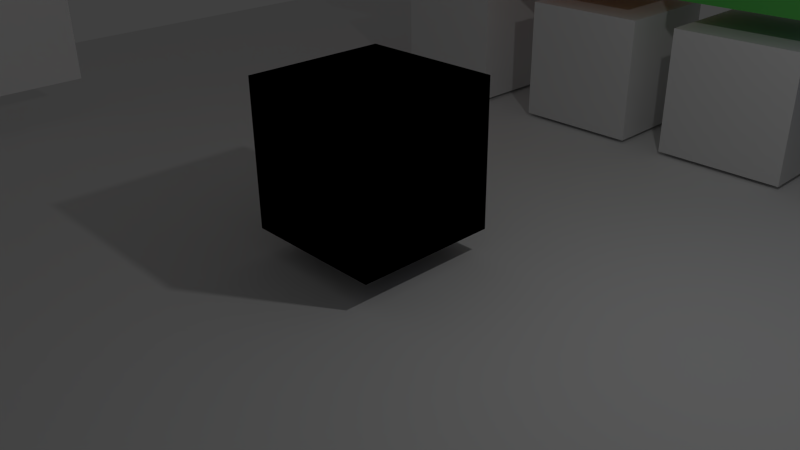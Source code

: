 # Source: materals.blend  (saved by Blender 2.66.1; exported with 4.5.12 LTS)
import bpy
from mathutils import Matrix  # noqa: F401  (used for matrix-valued properties, if any)

bpy.ops.wm.read_factory_settings(use_empty=True)
scene = bpy.context.scene
scene.name = 'Scene'

# ---- collections
col_collection_1 = bpy.data.collections.new('Collection 1'); scene.collection.children.link(col_collection_1)
col_collection_10 = bpy.data.collections.new('Collection 10'); scene.collection.children.link(col_collection_10)
col_collection_20 = bpy.data.collections.new('Collection 20'); scene.collection.children.link(col_collection_20)

# ---- materials (node trees are filled in below, after node groups)
mat_wall = bpy.data.materials.new('Wall')
mat_wall.alpha_threshold = 0.0
mat_wall.use_transparent_shadow = False
mat_wall.diffuse_color = (1.0, 1.0, 1.0, 1.0)
mat_wall.roughness = 0.5
mat_wall.line_color = (0.0, 0.0, 0.0, 1.0)
mat_floor = bpy.data.materials.new('Floor')
mat_floor.alpha_threshold = 0.0
mat_floor.use_transparent_shadow = False
mat_floor.roughness = 0.5
mat_floor.line_color = (0.0, 0.0, 0.0, 1.0)
mat_pathnode_001 = bpy.data.materials.new('PathNode.001')
mat_pathnode_001.alpha_threshold = 0.0
mat_pathnode_001.use_transparent_shadow = False
mat_pathnode_001.diffuse_color = (0.8, 0.04147, 0.08223, 1.0)
mat_pathnode_001.roughness = 0.5
mat_pathnode_001.line_color = (0.0, 0.0, 0.0, 1.0)
mat_pathnode_002 = bpy.data.materials.new('PathNode.002')
mat_pathnode_002.alpha_threshold = 0.0
mat_pathnode_002.use_transparent_shadow = False
mat_pathnode_002.diffuse_color = (0.8, 0.3981, 0.1361, 1.0)
mat_pathnode_002.roughness = 0.5
mat_pathnode_002.line_color = (0.0, 0.0, 0.0, 1.0)
mat_pathnode_004 = bpy.data.materials.new('PathNode.004')
mat_pathnode_004.alpha_threshold = 0.0
mat_pathnode_004.use_transparent_shadow = False
mat_pathnode_004.diffuse_color = (0.007143, 0.05308, 0.8, 1.0)
mat_pathnode_004.roughness = 0.5
mat_pathnode_004.line_color = (0.0, 0.0, 0.0, 1.0)
mat_pathnode_003 = bpy.data.materials.new('PathNode.003')
mat_pathnode_003.alpha_threshold = 0.0
mat_pathnode_003.use_transparent_shadow = False
mat_pathnode_003.diffuse_color = (0.1034, 0.5231, 0.0981, 1.0)
mat_pathnode_003.roughness = 0.5
mat_pathnode_003.line_color = (0.0, 0.0, 0.0, 1.0)
mat_silhouette = bpy.data.materials.new('Silhouette')
mat_silhouette.alpha_threshold = 0.0
mat_silhouette.use_transparent_shadow = False
mat_silhouette.diffuse_color = (0.0, 0.0, 0.0, 1.0)
mat_silhouette.roughness = 0.5
mat_silhouette.line_color = (0.0, 0.0, 0.0, 1.0)

# ---- material node trees

# ---- world
world_world = bpy.data.worlds.new('World'); scene.world = world_world
world_world.color = (0.05088, 0.05088, 0.05088)
world_world.use_sun_shadow = False
world_world.sun_shadow_jitter_overblur = 0.0
world_world.cycles.sampling_method = 'MANUAL'
world_world.cycles.sample_map_resolution = 256

# ---- cameras
cam_camera = bpy.data.cameras.new('Camera')
cam_camera.clip_end = 100.0
cam_camera.lens = 35.0
cam_camera.sensor_width = 32.0
cam_camera.sensor_height = 18.0
cam_camera.ortho_scale = 7.314
cam_camera.dof.focus_distance = 0.0
cam_camera.dof.aperture_fstop = 128.0

# ---- lights
light_lamp = bpy.data.lights.new('Lamp', 'POINT')
light_lamp.transmission_factor = 0.0
light_lamp.cutoff_distance = 30.0
light_lamp.energy = 100.0
light_lamp.shadow_buffer_clip_start = 1.001
light_lamp.shadow_soft_size = 0.1
light_lamp.shadow_maximum_resolution = 0.006
light_lamp.use_absolute_resolution = True
light_lamp.cycles.use_multiple_importance_sampling = False

# ---- meshes
me_cube_011 = bpy.data.meshes.new('Cube.011')
me_cube_011.from_pydata([(-1.0, -1.0, -1.0), (-1.0, 1.0, -1.0), (1.0, 1.0, -1.0), (1.0, -1.0, -1.0), (-1.0, -1.0, 1.0), (-1.0, 1.0, 1.0), (1.0, 1.0, 1.0), (1.0, -1.0, 1.0)], [], [(4, 5, 1, 0), (5, 6, 2, 1), (6, 7, 3, 2), (7, 4, 0, 3), (0, 1, 2, 3), (7, 6, 5, 4)])
me_cube_011.materials.append(mat_wall)
me_cube_011.use_remesh_preserve_volume = False
me_cube_011.use_remesh_preserve_attributes = False
me_cube_011.use_mirror_vertex_groups = False
me_cube_011.update()
me_plane = bpy.data.meshes.new('Plane')
me_plane.from_pydata([(1.0, -1.0, 0.0), (-1.0, -1.0, 0.0), (1.0, 1.0, 0.0), (-1.0, 1.0, 0.0)], [], [(1, 0, 2, 3)])
me_plane.materials.append(mat_floor)
me_plane.use_remesh_preserve_volume = False
me_plane.use_remesh_preserve_attributes = False
me_plane.use_mirror_vertex_groups = False
me_plane.update()
me_cube_008 = bpy.data.meshes.new('Cube.008')
me_cube_008.from_pydata([(-1.0, -1.0, -1.0), (-1.0, 1.0, -1.0), (1.0, 1.0, -1.0), (1.0, -1.0, -1.0), (-1.0, -1.0, 1.0), (-1.0, 1.0, 1.0), (1.0, 1.0, 1.0), (1.0, -1.0, 1.0)], [], [(4, 5, 1, 0), (5, 6, 2, 1), (6, 7, 3, 2), (7, 4, 0, 3), (0, 1, 2, 3), (7, 6, 5, 4)])
me_cube_008.materials.append(mat_pathnode_001)
me_cube_008.use_remesh_preserve_volume = False
me_cube_008.use_remesh_preserve_attributes = False
me_cube_008.use_mirror_vertex_groups = False
me_cube_008.update()
me_cube_007 = bpy.data.meshes.new('Cube.007')
me_cube_007.from_pydata([(-1.0, -1.0, -1.0), (-1.0, 1.0, -1.0), (1.0, 1.0, -1.0), (1.0, -1.0, -1.0), (-1.0, -1.0, 1.0), (-1.0, 1.0, 1.0), (1.0, 1.0, 1.0), (1.0, -1.0, 1.0)], [], [(4, 5, 1, 0), (5, 6, 2, 1), (6, 7, 3, 2), (7, 4, 0, 3), (0, 1, 2, 3), (7, 6, 5, 4)])
me_cube_007.materials.append(mat_pathnode_002)
me_cube_007.use_remesh_preserve_volume = False
me_cube_007.use_remesh_preserve_attributes = False
me_cube_007.use_mirror_vertex_groups = False
me_cube_007.update()
me_cube_006 = bpy.data.meshes.new('Cube.006')
me_cube_006.from_pydata([(-1.0, -1.0, -1.0), (-1.0, 1.0, -1.0), (1.0, 1.0, -1.0), (1.0, -1.0, -1.0), (-1.0, -1.0, 1.0), (-1.0, 1.0, 1.0), (1.0, 1.0, 1.0), (1.0, -1.0, 1.0)], [], [(4, 5, 1, 0), (5, 6, 2, 1), (6, 7, 3, 2), (7, 4, 0, 3), (0, 1, 2, 3), (7, 6, 5, 4)])
me_cube_006.materials.append(mat_pathnode_004)
me_cube_006.use_remesh_preserve_volume = False
me_cube_006.use_remesh_preserve_attributes = False
me_cube_006.use_mirror_vertex_groups = False
me_cube_006.update()
me_cube_005 = bpy.data.meshes.new('Cube.005')
me_cube_005.from_pydata([(-1.0, -1.0, -1.0), (-1.0, 1.0, -1.0), (1.0, 1.0, -1.0), (1.0, -1.0, -1.0), (-1.0, -1.0, 1.0), (-1.0, 1.0, 1.0), (1.0, 1.0, 1.0), (1.0, -1.0, 1.0)], [], [(4, 5, 1, 0), (5, 6, 2, 1), (6, 7, 3, 2), (7, 4, 0, 3), (0, 1, 2, 3), (7, 6, 5, 4)])
me_cube_005.materials.append(mat_pathnode_003)
me_cube_005.use_remesh_preserve_volume = False
me_cube_005.use_remesh_preserve_attributes = False
me_cube_005.use_mirror_vertex_groups = False
me_cube_005.update()
me_cube_004 = bpy.data.meshes.new('Cube.004')
me_cube_004.from_pydata([(-1.0, -1.0, -1.0), (-1.0, 1.0, -1.0), (1.0, 1.0, -1.0), (1.0, -1.0, -1.0), (-1.0, -1.0, 1.0), (-1.0, 1.0, 1.0), (1.0, 1.0, 1.0), (1.0, -1.0, 1.0)], [], [(4, 5, 1, 0), (5, 6, 2, 1), (6, 7, 3, 2), (7, 4, 0, 3), (0, 1, 2, 3), (7, 6, 5, 4)])
me_cube_004.materials.append(None)
me_cube_004.use_remesh_preserve_volume = False
me_cube_004.use_remesh_preserve_attributes = False
me_cube_004.use_mirror_vertex_groups = False
me_cube_004.update()
me_cube_003 = bpy.data.meshes.new('Cube.003')
me_cube_003.from_pydata([(-1.0, -1.0, -1.0), (-1.0, 1.0, -1.0), (1.0, 1.0, -1.0), (1.0, -1.0, -1.0), (-1.0, -1.0, 1.0), (-1.0, 1.0, 1.0), (1.0, 1.0, 1.0), (1.0, -1.0, 1.0)], [], [(4, 5, 1, 0), (5, 6, 2, 1), (6, 7, 3, 2), (7, 4, 0, 3), (0, 1, 2, 3), (7, 6, 5, 4)])
me_cube_003.materials.append(None)
me_cube_003.use_remesh_preserve_volume = False
me_cube_003.use_remesh_preserve_attributes = False
me_cube_003.use_mirror_vertex_groups = False
me_cube_003.update()
me_cube_002 = bpy.data.meshes.new('Cube.002')
me_cube_002.from_pydata([(-1.0, -1.0, -1.0), (-1.0, 1.0, -1.0), (1.0, 1.0, -1.0), (1.0, -1.0, -1.0), (-1.0, -1.0, 1.0), (-1.0, 1.0, 1.0), (1.0, 1.0, 1.0), (1.0, -1.0, 1.0)], [], [(4, 5, 1, 0), (5, 6, 2, 1), (6, 7, 3, 2), (7, 4, 0, 3), (0, 1, 2, 3), (7, 6, 5, 4)])
me_cube_002.materials.append(None)
me_cube_002.use_remesh_preserve_volume = False
me_cube_002.use_remesh_preserve_attributes = False
me_cube_002.use_mirror_vertex_groups = False
me_cube_002.update()
me_cube_000 = bpy.data.meshes.new('Cube.000')
me_cube_000.from_pydata([(-1.0, -1.0, -1.0), (-1.0, 1.0, -1.0), (1.0, 1.0, -1.0), (1.0, -1.0, -1.0), (-1.0, -1.0, 1.0), (-1.0, 1.0, 1.0), (1.0, 1.0, 1.0), (1.0, -1.0, 1.0)], [], [(4, 5, 1, 0), (5, 6, 2, 1), (6, 7, 3, 2), (7, 4, 0, 3), (0, 1, 2, 3), (7, 6, 5, 4)])
me_cube_000.materials.append(None)
me_cube_000.use_remesh_preserve_volume = False
me_cube_000.use_remesh_preserve_attributes = False
me_cube_000.use_mirror_vertex_groups = False
me_cube_000.update()
me_cube_001 = bpy.data.meshes.new('Cube.001')
me_cube_001.from_pydata([(-1.0, -1.0, -1.0), (-1.0, 1.0, -1.0), (1.0, 1.0, -1.0), (1.0, -1.0, -1.0), (-1.0, -1.0, 1.0), (-1.0, 1.0, 1.0), (1.0, 1.0, 1.0), (1.0, -1.0, 1.0)], [], [(4, 5, 1, 0), (5, 6, 2, 1), (6, 7, 3, 2), (7, 4, 0, 3), (0, 1, 2, 3), (7, 6, 5, 4)])
me_cube_001.materials.append(mat_silhouette)
me_cube_001.use_remesh_preserve_volume = False
me_cube_001.use_remesh_preserve_attributes = False
me_cube_001.use_mirror_vertex_groups = False
me_cube_001.update()

# ---- objects
ob_cube_009 = bpy.data.objects.new('Cube.009', me_cube_011)
ob_plane = bpy.data.objects.new('Plane', me_plane)
ob_cube_008 = bpy.data.objects.new('Cube.008', me_cube_008)
ob_cube_007 = bpy.data.objects.new('Cube.007', me_cube_007)
ob_cube_006 = bpy.data.objects.new('Cube.006', me_cube_006)
ob_cube_005 = bpy.data.objects.new('Cube.005', me_cube_005)
ob_cube_004 = bpy.data.objects.new('Cube.004', me_cube_004)
ob_cube_003 = bpy.data.objects.new('Cube.003', me_cube_003)
ob_cube_002 = bpy.data.objects.new('Cube.002', me_cube_002)
ob_cube_001 = bpy.data.objects.new('Cube.001', me_cube_000)
ob_cube = bpy.data.objects.new('Cube', me_cube_001)
ob_lamp = bpy.data.objects.new('Lamp', light_lamp)
ob_camera = bpy.data.objects.new('Camera', cam_camera)

# ---- transforms, parenting, visibility, modifiers, constraints
ob_cube_009.location = (-8.152, -4.1, 2.62)
ob_cube_009.scale = (0.1364, 4.033, 1.994)
ob_cube_009.lineart.crease_threshold = 0.0
ob_plane.location = (0.0, 0.0, 0.0)
ob_plane.scale = (-12.95, -12.95, -12.95)
ob_plane.lineart.crease_threshold = 0.0
ob_cube_008.location = (-4.042, 6.544, 3.484)
ob_cube_008.lineart.crease_threshold = 0.0
ob_cube_007.location = (-0.9804, 6.544, 3.484)
ob_cube_007.lineart.crease_threshold = 0.0
ob_cube_006.location = (4.765, 6.544, 3.484)
ob_cube_006.lineart.crease_threshold = 0.0
ob_cube_005.location = (1.703, 6.544, 3.484)
ob_cube_005.lineart.crease_threshold = 0.0
ob_cube_004.location = (1.703, 6.544, 1.06)
ob_cube_004.lineart.crease_threshold = 0.0
ob_cube_003.location = (4.765, 6.544, 1.06)
ob_cube_003.lineart.crease_threshold = 0.0
ob_cube_002.location = (-0.9804, 6.544, 1.06)
ob_cube_002.lineart.crease_threshold = 0.0
ob_cube_001.location = (-4.042, 6.544, 1.06)
ob_cube_001.lineart.crease_threshold = 0.0
ob_cube.location = (0.0, 0.0, 1.368)
ob_cube.lineart.crease_threshold = 0.0
ob_lamp.location = (4.076, 1.005, 5.904)
ob_lamp.rotation_euler = (0.6503, 0.05522, 1.866)
ob_lamp.lock_rotations_4d = False
ob_lamp.empty_display_type = 'ARROWS'
ob_lamp.color = (0.0, 0.0, 0.0, 0.0)
ob_lamp.lineart.crease_threshold = 0.0
ob_camera.location = (7.481, -6.508, 5.344)
ob_camera.rotation_euler = (1.109, 0.01082, 0.8149)
ob_camera.lock_rotations_4d = False
ob_camera.empty_display_type = 'ARROWS'
ob_camera.color = (0.0, 0.0, 0.0, 0.0)
ob_camera.display_type = 'WIRE'
ob_camera.lineart.crease_threshold = 0.0

# ---- collection membership
col_collection_1.objects.link(ob_cube_009)
col_collection_1.objects.link(ob_plane)
col_collection_1.objects.link(ob_cube_008)
col_collection_1.objects.link(ob_cube_007)
col_collection_1.objects.link(ob_cube_006)
col_collection_1.objects.link(ob_cube_005)
col_collection_1.objects.link(ob_cube_004)
col_collection_1.objects.link(ob_cube_003)
col_collection_1.objects.link(ob_cube_002)
col_collection_1.objects.link(ob_cube_001)
col_collection_1.objects.link(ob_cube)
col_collection_10.objects.link(ob_lamp)
col_collection_20.objects.link(ob_camera)

# ---- scene / render settings (as saved in the file)
scene.camera = ob_camera
scene.frame_start = 1; scene.frame_end = 250; scene.frame_set(1)
scene.render.engine = 'BLENDER_EEVEE_NEXT'
scene.render.image_settings.color_mode = 'RGB'
scene.render.image_settings.compression = 90
scene.render.resolution_percentage = 50
scene.render.fps = 60
scene.render.dither_intensity = 0.0
scene.render.bake_margin = 2
scene.cycles.use_denoising = False
scene.cycles.samples = 10
scene.cycles.sampling_pattern = 'TABULATED_SOBOL'
scene.cycles.light_sampling_threshold = 0.0
scene.cycles.use_adaptive_sampling = False
scene.cycles.use_light_tree = False
scene.cycles.blur_glossy = 0.0
scene.cycles.volume_bounces = 1
scene.cycles.pixel_filter_type = 'GAUSSIAN'
scene.cycles.sample_clamp_indirect = 0.0
scene.view_settings.view_transform = 'Standard'
bpy.context.view_layer.update()
